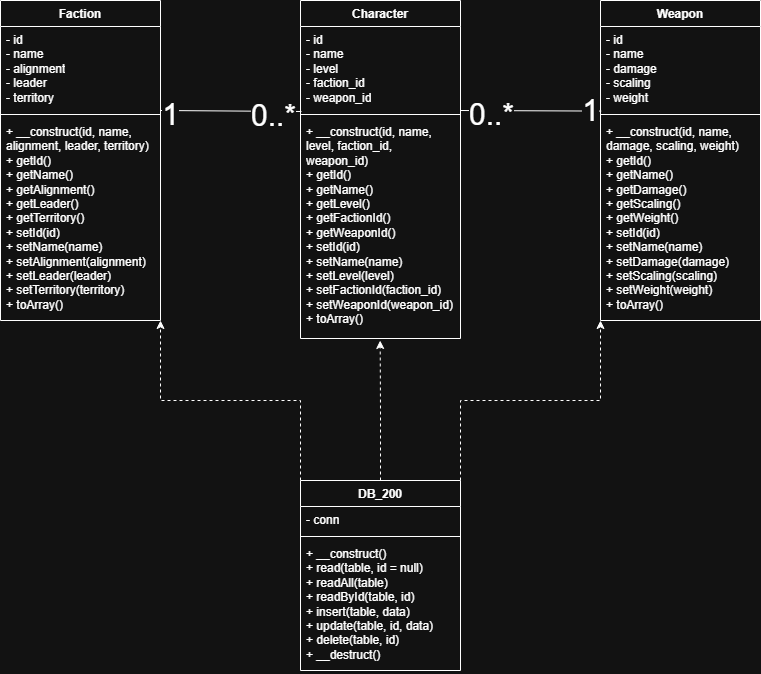

The diagram above was exported from draw.io. Its source (the exported page's mxGraphModel, read from the mxfile embedded in the PNG):
<mxGraphModel dx="1722" dy="939" grid="1" gridSize="10" guides="1" tooltips="1" connect="1" arrows="1" fold="1" page="1" pageScale="1" pageWidth="850" pageHeight="1100" math="0" shadow="0">
  <root>
    <mxCell id="0" />
    <mxCell id="1" parent="0" />
    <mxCell id="_FX4hRe-OLGrch8WCx5g-16" parent="1" style="swimlane;fontStyle=1;align=center;verticalAlign=top;childLayout=stackLayout;horizontal=1;startSize=26;horizontalStack=0;resizeParent=1;resizeParentMax=0;resizeLast=0;collapsible=1;marginBottom=0;whiteSpace=wrap;html=1;" value="Character" vertex="1">
      <mxGeometry height="338" width="160" x="320" y="250" as="geometry" />
    </mxCell>
    <mxCell id="_FX4hRe-OLGrch8WCx5g-17" parent="_FX4hRe-OLGrch8WCx5g-16" style="text;strokeColor=none;fillColor=none;align=left;verticalAlign=top;spacingLeft=4;spacingRight=4;overflow=hidden;rotatable=0;points=[[0,0.5],[1,0.5]];portConstraint=eastwest;whiteSpace=wrap;html=1;" value="- id&lt;div&gt;- name&lt;/div&gt;&lt;div&gt;- level&lt;/div&gt;&lt;div&gt;- faction_id&lt;/div&gt;&lt;div&gt;- weapon_id&lt;/div&gt;" vertex="1">
      <mxGeometry height="84" width="160" y="26" as="geometry" />
    </mxCell>
    <mxCell id="_FX4hRe-OLGrch8WCx5g-18" parent="_FX4hRe-OLGrch8WCx5g-16" style="line;strokeWidth=1;fillColor=none;align=left;verticalAlign=middle;spacingTop=-1;spacingLeft=3;spacingRight=3;rotatable=0;labelPosition=right;points=[];portConstraint=eastwest;strokeColor=inherit;" value="" vertex="1">
      <mxGeometry height="8" width="160" y="110" as="geometry" />
    </mxCell>
    <mxCell id="_FX4hRe-OLGrch8WCx5g-19" parent="_FX4hRe-OLGrch8WCx5g-16" style="text;strokeColor=none;fillColor=none;align=left;verticalAlign=top;spacingLeft=4;spacingRight=4;overflow=hidden;rotatable=0;points=[[0,0.5],[1,0.5]];portConstraint=eastwest;whiteSpace=wrap;html=1;" value="+ __construct(id, name, level, faction_id, weapon_id)&lt;br&gt;+ getId()&lt;br&gt;+ getName()&lt;br&gt;+ getLevel()&lt;br&gt;+ getFactionId()&lt;br&gt;+ getWeaponId()&lt;br&gt;+ setId(id)&lt;br&gt;+ setName(name)&lt;br&gt;+ setLevel(level)&lt;br&gt;+ setFactionId(faction_id)&lt;br&gt;+ setWeaponId(weapon_id)&lt;br&gt;+ toArray()" vertex="1">
      <mxGeometry height="220" width="160" y="118" as="geometry" />
    </mxCell>
    <mxCell id="_FX4hRe-OLGrch8WCx5g-20" parent="1" style="swimlane;fontStyle=1;align=center;verticalAlign=top;childLayout=stackLayout;horizontal=1;startSize=26;horizontalStack=0;resizeParent=1;resizeParentMax=0;resizeLast=0;collapsible=1;marginBottom=0;whiteSpace=wrap;html=1;" value="Faction" vertex="1">
      <mxGeometry height="320" width="160" x="20" y="250" as="geometry" />
    </mxCell>
    <mxCell id="_FX4hRe-OLGrch8WCx5g-21" parent="_FX4hRe-OLGrch8WCx5g-20" style="text;strokeColor=none;fillColor=none;align=left;verticalAlign=top;spacingLeft=4;spacingRight=4;overflow=hidden;rotatable=0;points=[[0,0.5],[1,0.5]];portConstraint=eastwest;whiteSpace=wrap;html=1;" value="- id&lt;br&gt;- name&lt;br&gt;- alignment&lt;br&gt;- leader&lt;br&gt;- territory" vertex="1">
      <mxGeometry height="84" width="160" y="26" as="geometry" />
    </mxCell>
    <mxCell id="_FX4hRe-OLGrch8WCx5g-22" parent="_FX4hRe-OLGrch8WCx5g-20" style="line;strokeWidth=1;fillColor=none;align=left;verticalAlign=middle;spacingTop=-1;spacingLeft=3;spacingRight=3;rotatable=0;labelPosition=right;points=[];portConstraint=eastwest;strokeColor=inherit;" value="" vertex="1">
      <mxGeometry height="8" width="160" y="110" as="geometry" />
    </mxCell>
    <mxCell id="_FX4hRe-OLGrch8WCx5g-23" parent="_FX4hRe-OLGrch8WCx5g-20" style="text;strokeColor=none;fillColor=none;align=left;verticalAlign=top;spacingLeft=4;spacingRight=4;overflow=hidden;rotatable=0;points=[[0,0.5],[1,0.5]];portConstraint=eastwest;whiteSpace=wrap;html=1;" value="+ __construct(id, name, alignment, leader, territory)&lt;br&gt;+ getId()&lt;br&gt;+ getName()&lt;br&gt;+ getAlignment()&lt;br&gt;+ getLeader()&lt;br&gt;+ getTerritory()&lt;br&gt;+ setId(id)&lt;br&gt;+ setName(name)&lt;br&gt;+ setAlignment(alignment)&lt;br&gt;+ setLeader(leader)&lt;br&gt;+ setTerritory(territory)&lt;br&gt;+ toArray()" vertex="1">
      <mxGeometry height="202" width="160" y="118" as="geometry" />
    </mxCell>
    <mxCell id="_FX4hRe-OLGrch8WCx5g-24" parent="1" style="swimlane;fontStyle=1;align=center;verticalAlign=top;childLayout=stackLayout;horizontal=1;startSize=26;horizontalStack=0;resizeParent=1;resizeParentMax=0;resizeLast=0;collapsible=1;marginBottom=0;whiteSpace=wrap;html=1;" value="Weapon" vertex="1">
      <mxGeometry height="320" width="160" x="620" y="250" as="geometry" />
    </mxCell>
    <mxCell id="_FX4hRe-OLGrch8WCx5g-25" parent="_FX4hRe-OLGrch8WCx5g-24" style="text;strokeColor=none;fillColor=none;align=left;verticalAlign=top;spacingLeft=4;spacingRight=4;overflow=hidden;rotatable=0;points=[[0,0.5],[1,0.5]];portConstraint=eastwest;whiteSpace=wrap;html=1;" value="- id&lt;br&gt;- name&lt;br&gt;- damage&lt;br&gt;- scaling&lt;br&gt;- weight" vertex="1">
      <mxGeometry height="84" width="160" y="26" as="geometry" />
    </mxCell>
    <mxCell id="_FX4hRe-OLGrch8WCx5g-26" parent="_FX4hRe-OLGrch8WCx5g-24" style="line;strokeWidth=1;fillColor=none;align=left;verticalAlign=middle;spacingTop=-1;spacingLeft=3;spacingRight=3;rotatable=0;labelPosition=right;points=[];portConstraint=eastwest;strokeColor=inherit;" value="" vertex="1">
      <mxGeometry height="8" width="160" y="110" as="geometry" />
    </mxCell>
    <mxCell id="_FX4hRe-OLGrch8WCx5g-27" parent="_FX4hRe-OLGrch8WCx5g-24" style="text;strokeColor=none;fillColor=none;align=left;verticalAlign=top;spacingLeft=4;spacingRight=4;overflow=hidden;rotatable=0;points=[[0,0.5],[1,0.5]];portConstraint=eastwest;whiteSpace=wrap;html=1;" value="+ __construct(id, name, damage, scaling, weight)&lt;br&gt;+ getId()&lt;br&gt;+ getName()&lt;br&gt;+ getDamage()&lt;br&gt;+ getScaling()&lt;br&gt;+ getWeight()&lt;br&gt;+ setId(id)&lt;br&gt;+ setName(name)&lt;br&gt;+ setDamage(damage)&lt;br&gt;+ setScaling(scaling)&lt;br&gt;+ setWeight(weight)&lt;br&gt;+ toArray()" vertex="1">
      <mxGeometry height="202" width="160" y="118" as="geometry" />
    </mxCell>
    <mxCell id="_FX4hRe-OLGrch8WCx5g-28" edge="1" parent="1" style="endArrow=none;html=1;rounded=0;exitX=0.99;exitY=0.986;exitDx=0;exitDy=0;exitPerimeter=0;entryX=0.005;entryY=1.007;entryDx=0;entryDy=0;entryPerimeter=0;" target="_FX4hRe-OLGrch8WCx5g-25" value="">
      <mxGeometry height="50" relative="1" width="50" as="geometry">
        <mxPoint x="480.0000000000001" y="360.0040000000001" as="sourcePoint" />
        <mxPoint x="621.6" y="361.18" as="targetPoint" />
      </mxGeometry>
    </mxCell>
    <mxCell id="_FX4hRe-OLGrch8WCx5g-29" connectable="0" parent="_FX4hRe-OLGrch8WCx5g-28" style="edgeLabel;html=1;align=center;verticalAlign=middle;resizable=0;points=[];" value="&lt;font style=&quot;font-size: 30px;&quot;&gt;0..*&lt;/font&gt;" vertex="1">
      <mxGeometry relative="1" x="-0.8753" as="geometry">
        <mxPoint x="21" y="4" as="offset" />
      </mxGeometry>
    </mxCell>
    <mxCell id="_FX4hRe-OLGrch8WCx5g-30" connectable="0" parent="1" style="edgeLabel;html=1;align=center;verticalAlign=middle;resizable=0;points=[];" value="&lt;font style=&quot;font-size: 30px;&quot;&gt;1&lt;/font&gt;" vertex="1">
      <mxGeometry x="610" y="360" as="geometry" />
    </mxCell>
    <mxCell id="_FX4hRe-OLGrch8WCx5g-31" edge="1" parent="1" style="endArrow=none;html=1;rounded=0;exitX=0.99;exitY=0.986;exitDx=0;exitDy=0;exitPerimeter=0;" value="">
      <mxGeometry height="50" relative="1" width="50" as="geometry">
        <mxPoint x="180" y="360.0040000000001" as="sourcePoint" />
        <mxPoint x="321" y="361" as="targetPoint" />
      </mxGeometry>
    </mxCell>
    <mxCell id="_FX4hRe-OLGrch8WCx5g-32" connectable="0" parent="_FX4hRe-OLGrch8WCx5g-31" style="edgeLabel;html=1;align=center;verticalAlign=middle;resizable=0;points=[];" value="&lt;font style=&quot;font-size: 30px;&quot;&gt;1&lt;/font&gt;" vertex="1">
      <mxGeometry relative="1" x="-0.8753" as="geometry">
        <mxPoint y="4" as="offset" />
      </mxGeometry>
    </mxCell>
    <mxCell id="_FX4hRe-OLGrch8WCx5g-33" connectable="0" parent="1" style="edgeLabel;html=1;align=center;verticalAlign=middle;resizable=0;points=[];" value="&lt;font style=&quot;font-size: 30px;&quot;&gt;0..*&lt;/font&gt;" vertex="1">
      <mxGeometry x="289.9999999999999" y="360" as="geometry">
        <mxPoint x="3" y="5" as="offset" />
      </mxGeometry>
    </mxCell>
    <mxCell id="_FX4hRe-OLGrch8WCx5g-42" edge="1" parent="1" source="_FX4hRe-OLGrch8WCx5g-38" style="edgeStyle=orthogonalEdgeStyle;rounded=0;orthogonalLoop=1;jettySize=auto;html=1;exitX=0.5;exitY=0;exitDx=0;exitDy=0;dashed=1;">
      <mxGeometry relative="1" as="geometry">
        <mxPoint x="399.66666666666697" y="590" as="targetPoint" />
      </mxGeometry>
    </mxCell>
    <mxCell id="_FX4hRe-OLGrch8WCx5g-43" edge="1" parent="1" source="_FX4hRe-OLGrch8WCx5g-38" style="edgeStyle=orthogonalEdgeStyle;rounded=0;orthogonalLoop=1;jettySize=auto;html=1;exitX=1;exitY=0;exitDx=0;exitDy=0;entryX=0;entryY=1;entryDx=0;entryDy=0;dashed=1;" target="_FX4hRe-OLGrch8WCx5g-24">
      <mxGeometry relative="1" as="geometry" />
    </mxCell>
    <mxCell id="_FX4hRe-OLGrch8WCx5g-44" edge="1" parent="1" source="_FX4hRe-OLGrch8WCx5g-38" style="edgeStyle=orthogonalEdgeStyle;rounded=0;orthogonalLoop=1;jettySize=auto;html=1;exitX=0;exitY=0;exitDx=0;exitDy=0;entryX=1;entryY=1;entryDx=0;entryDy=0;dashed=1;" target="_FX4hRe-OLGrch8WCx5g-20">
      <mxGeometry relative="1" as="geometry" />
    </mxCell>
    <mxCell id="_FX4hRe-OLGrch8WCx5g-38" parent="1" style="swimlane;fontStyle=1;align=center;verticalAlign=top;childLayout=stackLayout;horizontal=1;startSize=26;horizontalStack=0;resizeParent=1;resizeParentMax=0;resizeLast=0;collapsible=1;marginBottom=0;whiteSpace=wrap;html=1;" value="DB_200" vertex="1">
      <mxGeometry height="190" width="160" x="320" y="730" as="geometry" />
    </mxCell>
    <mxCell id="_FX4hRe-OLGrch8WCx5g-39" parent="_FX4hRe-OLGrch8WCx5g-38" style="text;strokeColor=none;fillColor=none;align=left;verticalAlign=top;spacingLeft=4;spacingRight=4;overflow=hidden;rotatable=0;points=[[0,0.5],[1,0.5]];portConstraint=eastwest;whiteSpace=wrap;html=1;" value="- conn" vertex="1">
      <mxGeometry height="26" width="160" y="26" as="geometry" />
    </mxCell>
    <mxCell id="_FX4hRe-OLGrch8WCx5g-40" parent="_FX4hRe-OLGrch8WCx5g-38" style="line;strokeWidth=1;fillColor=none;align=left;verticalAlign=middle;spacingTop=-1;spacingLeft=3;spacingRight=3;rotatable=0;labelPosition=right;points=[];portConstraint=eastwest;strokeColor=inherit;" value="" vertex="1">
      <mxGeometry height="8" width="160" y="52" as="geometry" />
    </mxCell>
    <mxCell id="_FX4hRe-OLGrch8WCx5g-41" parent="_FX4hRe-OLGrch8WCx5g-38" style="text;strokeColor=none;fillColor=none;align=left;verticalAlign=top;spacingLeft=4;spacingRight=4;overflow=hidden;rotatable=0;points=[[0,0.5],[1,0.5]];portConstraint=eastwest;whiteSpace=wrap;html=1;" value="+ __construct()&lt;br&gt;+ read(table, id = null)&lt;br&gt;+ readAll(table)&lt;br&gt;+ readById(table, id)&lt;br&gt;+ insert(table, data)&lt;br&gt;+ update(table, id, data)&lt;br&gt;+ delete(table, id)&lt;br&gt;+ __destruct()" vertex="1">
      <mxGeometry height="130" width="160" y="60" as="geometry" />
    </mxCell>
  </root>
</mxGraphModel>